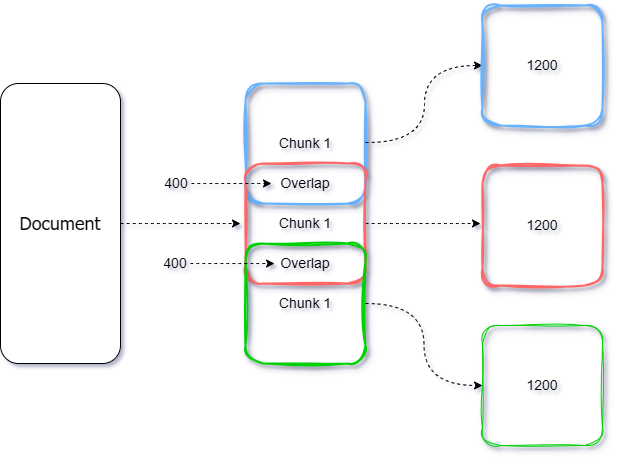

The diagram above was exported from draw.io. Its source (the exported page's mxGraphModel, read from the mxfile embedded in the PNG):
<mxGraphModel dx="1050" dy="565" grid="1" gridSize="10" guides="1" tooltips="1" connect="1" arrows="1" fold="1" page="1" pageScale="1" pageWidth="850" pageHeight="1100" math="0" shadow="0">
  <root>
    <mxCell id="0" />
    <mxCell id="1" parent="0" />
    <mxCell id="4E02df6Ex0PRVr8r0LI6-14" style="edgeStyle=orthogonalEdgeStyle;rounded=0;orthogonalLoop=1;jettySize=auto;html=1;exitX=1;exitY=0.5;exitDx=0;exitDy=0;curved=1;dashed=1;" edge="1" parent="1" source="4E02df6Ex0PRVr8r0LI6-1">
      <mxGeometry relative="1" as="geometry">
        <mxPoint x="360" y="260" as="targetPoint" />
      </mxGeometry>
    </mxCell>
    <mxCell id="4E02df6Ex0PRVr8r0LI6-1" value="" style="rounded=1;whiteSpace=wrap;html=1;" vertex="1" parent="1">
      <mxGeometry x="120" y="120" width="120" height="280" as="geometry" />
    </mxCell>
    <mxCell id="4E02df6Ex0PRVr8r0LI6-2" value="" style="rounded=1;whiteSpace=wrap;html=1;fontStyle=4;sketch=1;curveFitting=1;jiggle=2;shadow=1;glass=0;strokeColor=#66B2FF;gradientColor=default;fillColor=none;strokeWidth=2;" vertex="1" parent="1">
      <mxGeometry x="365" y="120" width="120" height="120" as="geometry" />
    </mxCell>
    <mxCell id="4E02df6Ex0PRVr8r0LI6-8" value="&lt;font style=&quot;font-size: 18px;&quot;&gt;&lt;span&gt;Document&lt;/span&gt;&lt;/font&gt;" style="text;html=1;align=center;verticalAlign=middle;whiteSpace=wrap;rounded=0;strokeWidth=3;fontFamily=Tahoma;fontStyle=0" vertex="1" parent="1">
      <mxGeometry x="150" y="245" width="60" height="30" as="geometry" />
    </mxCell>
    <mxCell id="4E02df6Ex0PRVr8r0LI6-18" style="edgeStyle=orthogonalEdgeStyle;rounded=0;orthogonalLoop=1;jettySize=auto;html=1;exitX=1;exitY=0.5;exitDx=0;exitDy=0;curved=1;dashed=1;" edge="1" parent="1" source="4E02df6Ex0PRVr8r0LI6-12">
      <mxGeometry relative="1" as="geometry">
        <mxPoint x="600" y="260" as="targetPoint" />
      </mxGeometry>
    </mxCell>
    <mxCell id="4E02df6Ex0PRVr8r0LI6-12" value="" style="rounded=1;whiteSpace=wrap;html=1;fontStyle=4;sketch=1;curveFitting=1;jiggle=2;shadow=1;glass=0;strokeColor=#FF6666;gradientColor=default;fillColor=none;strokeWidth=2;" vertex="1" parent="1">
      <mxGeometry x="365" y="200" width="120" height="120" as="geometry" />
    </mxCell>
    <mxCell id="4E02df6Ex0PRVr8r0LI6-13" value="" style="rounded=1;whiteSpace=wrap;html=1;fontStyle=4;sketch=1;curveFitting=1;jiggle=2;shadow=1;glass=0;strokeColor=#00d103;gradientColor=default;fillColor=none;strokeWidth=2;" vertex="1" parent="1">
      <mxGeometry x="365" y="280" width="120" height="120" as="geometry" />
    </mxCell>
    <mxCell id="4E02df6Ex0PRVr8r0LI6-17" value="" style="rounded=1;whiteSpace=wrap;html=1;fontStyle=4;sketch=1;curveFitting=1;jiggle=2;shadow=1;glass=0;strokeColor=#00d103;gradientColor=default;fillColor=none;" vertex="1" parent="1">
      <mxGeometry x="602" y="362" width="120" height="120" as="geometry" />
    </mxCell>
    <mxCell id="4E02df6Ex0PRVr8r0LI6-20" value="&lt;font style=&quot;font-size: 14px;&quot;&gt;400&lt;/font&gt;" style="text;html=1;align=center;verticalAlign=middle;whiteSpace=wrap;rounded=0;" vertex="1" parent="1">
      <mxGeometry x="280" y="285" width="30" height="30" as="geometry" />
    </mxCell>
    <mxCell id="4E02df6Ex0PRVr8r0LI6-23" value="" style="endArrow=classic;html=1;rounded=0;exitX=1;exitY=0.5;exitDx=0;exitDy=0;entryX=0.292;entryY=0.167;entryDx=0;entryDy=0;entryPerimeter=0;curved=1;dashed=1;" edge="1" parent="1" source="4E02df6Ex0PRVr8r0LI6-20">
      <mxGeometry width="50" height="50" relative="1" as="geometry">
        <mxPoint x="414" y="310" as="sourcePoint" />
        <mxPoint x="394.03999999999996" y="300.03999999999996" as="targetPoint" />
      </mxGeometry>
    </mxCell>
    <mxCell id="4E02df6Ex0PRVr8r0LI6-24" value="&lt;font style=&quot;font-size: 14px;&quot;&gt;Overlap&lt;/font&gt;" style="text;html=1;align=center;verticalAlign=middle;whiteSpace=wrap;rounded=0;" vertex="1" parent="1">
      <mxGeometry x="395" y="285" width="60" height="30" as="geometry" />
    </mxCell>
    <mxCell id="4E02df6Ex0PRVr8r0LI6-26" value="&lt;font style=&quot;font-size: 14px;&quot;&gt;400&lt;/font&gt;" style="text;html=1;align=center;verticalAlign=middle;whiteSpace=wrap;rounded=0;" vertex="1" parent="1">
      <mxGeometry x="281" y="205" width="30" height="30" as="geometry" />
    </mxCell>
    <mxCell id="4E02df6Ex0PRVr8r0LI6-27" value="" style="endArrow=classic;html=1;rounded=0;exitX=1;exitY=0.5;exitDx=0;exitDy=0;entryX=0.292;entryY=0.167;entryDx=0;entryDy=0;entryPerimeter=0;curved=1;dashed=1;" edge="1" parent="1" source="4E02df6Ex0PRVr8r0LI6-26">
      <mxGeometry width="50" height="50" relative="1" as="geometry">
        <mxPoint x="411" y="230" as="sourcePoint" />
        <mxPoint x="391" y="220" as="targetPoint" />
      </mxGeometry>
    </mxCell>
    <mxCell id="4E02df6Ex0PRVr8r0LI6-28" value="&lt;font style=&quot;font-size: 14px;&quot;&gt;Overlap&lt;/font&gt;" style="text;html=1;align=center;verticalAlign=middle;whiteSpace=wrap;rounded=0;" vertex="1" parent="1">
      <mxGeometry x="395" y="205" width="60" height="30" as="geometry" />
    </mxCell>
    <mxCell id="4E02df6Ex0PRVr8r0LI6-30" value="&lt;font style=&quot;font-size: 14px;&quot;&gt;1200&lt;/font&gt;" style="text;html=1;align=center;verticalAlign=middle;whiteSpace=wrap;rounded=0;" vertex="1" parent="1">
      <mxGeometry x="632" y="87" width="60" height="30" as="geometry" />
    </mxCell>
    <mxCell id="4E02df6Ex0PRVr8r0LI6-31" value="&lt;font style=&quot;font-size: 14px;&quot;&gt;1200&lt;/font&gt;" style="text;html=1;align=center;verticalAlign=middle;whiteSpace=wrap;rounded=0;" vertex="1" parent="1">
      <mxGeometry x="632" y="247" width="60" height="30" as="geometry" />
    </mxCell>
    <mxCell id="4E02df6Ex0PRVr8r0LI6-32" value="&lt;font style=&quot;font-size: 14px;&quot;&gt;1200&lt;/font&gt;" style="text;html=1;align=center;verticalAlign=middle;whiteSpace=wrap;rounded=0;" vertex="1" parent="1">
      <mxGeometry x="632" y="407" width="60" height="30" as="geometry" />
    </mxCell>
    <mxCell id="4E02df6Ex0PRVr8r0LI6-33" style="edgeStyle=orthogonalEdgeStyle;rounded=0;orthogonalLoop=1;jettySize=auto;html=1;exitX=1;exitY=0.5;exitDx=0;exitDy=0;entryX=0;entryY=0.5;entryDx=0;entryDy=0;curved=1;dashed=1;" edge="1" parent="1" source="4E02df6Ex0PRVr8r0LI6-13" target="4E02df6Ex0PRVr8r0LI6-17">
      <mxGeometry relative="1" as="geometry">
        <mxPoint x="610" y="270" as="targetPoint" />
        <mxPoint x="495" y="270" as="sourcePoint" />
      </mxGeometry>
    </mxCell>
    <mxCell id="4E02df6Ex0PRVr8r0LI6-34" style="edgeStyle=orthogonalEdgeStyle;rounded=0;orthogonalLoop=1;jettySize=auto;html=1;exitX=1;exitY=0.5;exitDx=0;exitDy=0;entryX=0;entryY=0.5;entryDx=0;entryDy=0;curved=1;dashed=1;" edge="1" parent="1" target="4E02df6Ex0PRVr8r0LI6-36">
      <mxGeometry relative="1" as="geometry">
        <mxPoint x="590" y="100" as="targetPoint" />
        <mxPoint x="485" y="179" as="sourcePoint" />
      </mxGeometry>
    </mxCell>
    <mxCell id="4E02df6Ex0PRVr8r0LI6-35" value="" style="rounded=1;whiteSpace=wrap;html=1;fontStyle=4;sketch=1;curveFitting=1;jiggle=2;shadow=1;glass=0;strokeColor=#FF6666;gradientColor=default;fillColor=none;strokeWidth=2;" vertex="1" parent="1">
      <mxGeometry x="602" y="202" width="120" height="120" as="geometry" />
    </mxCell>
    <mxCell id="4E02df6Ex0PRVr8r0LI6-36" value="" style="rounded=1;whiteSpace=wrap;html=1;fontStyle=4;sketch=1;curveFitting=1;jiggle=2;shadow=1;glass=0;strokeColor=#66B2FF;gradientColor=default;fillColor=none;strokeWidth=2;" vertex="1" parent="1">
      <mxGeometry x="602" y="42" width="120" height="120" as="geometry" />
    </mxCell>
    <mxCell id="4E02df6Ex0PRVr8r0LI6-37" value="&lt;font style=&quot;font-size: 14px;&quot;&gt;Chunk 1&lt;/font&gt;" style="text;html=1;align=center;verticalAlign=middle;whiteSpace=wrap;rounded=0;" vertex="1" parent="1">
      <mxGeometry x="395" y="165" width="60" height="30" as="geometry" />
    </mxCell>
    <mxCell id="4E02df6Ex0PRVr8r0LI6-38" value="&lt;font style=&quot;font-size: 14px;&quot;&gt;Chunk 1&lt;/font&gt;" style="text;html=1;align=center;verticalAlign=middle;whiteSpace=wrap;rounded=0;" vertex="1" parent="1">
      <mxGeometry x="395" y="245" width="60" height="30" as="geometry" />
    </mxCell>
    <mxCell id="4E02df6Ex0PRVr8r0LI6-39" value="&lt;font style=&quot;font-size: 14px;&quot;&gt;Chunk 1&lt;/font&gt;" style="text;html=1;align=center;verticalAlign=middle;whiteSpace=wrap;rounded=0;" vertex="1" parent="1">
      <mxGeometry x="395" y="325" width="60" height="30" as="geometry" />
    </mxCell>
  </root>
</mxGraphModel>